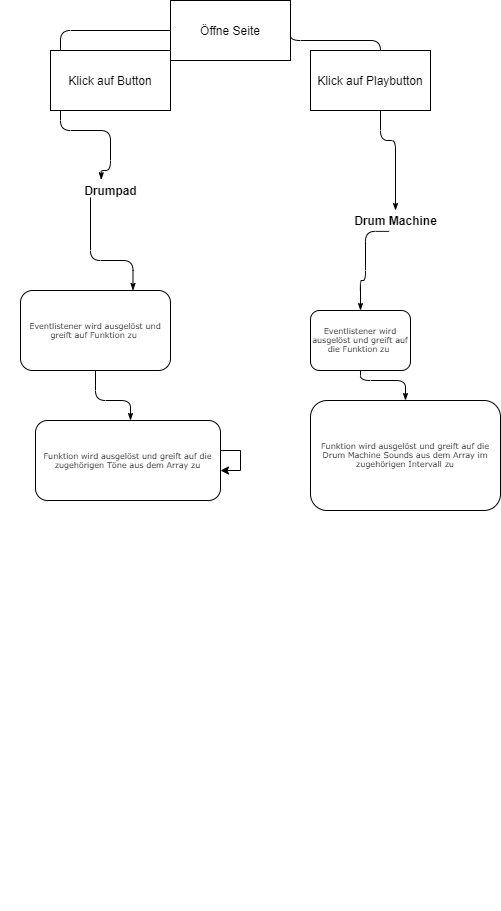

The diagram above was exported from draw.io. Its source (the exported page's mxGraphModel, read from the mxfile embedded in the PNG):
<mxGraphModel dx="1038" dy="539" grid="1" gridSize="10" guides="1" tooltips="1" connect="1" arrows="1" fold="1" page="1" pageScale="1" pageWidth="1100" pageHeight="850" background="none" math="0" shadow="0">
  <root>
    <mxCell id="0" />
    <mxCell id="1" parent="0" />
    <mxCell id="77e6c97f196da883-2" value="Drumpad" style="swimlane;html=1;startSize=20;strokeColor=none;" parent="1" vertex="1">
      <mxGeometry x="300" y="200" width="220" height="730" as="geometry" />
    </mxCell>
    <mxCell id="77e6c97f196da883-9" value="Eventlistener wird ausgelöst und greift auf Funktion zu&amp;nbsp;" style="rounded=1;whiteSpace=wrap;html=1;shadow=0;labelBackgroundColor=none;strokeWidth=1;fontFamily=Verdana;fontSize=8;align=center;" parent="77e6c97f196da883-2" vertex="1">
      <mxGeometry x="20" y="110" width="150" height="80" as="geometry" />
    </mxCell>
    <mxCell id="77e6c97f196da883-28" style="edgeStyle=orthogonalEdgeStyle;rounded=1;html=1;labelBackgroundColor=none;startArrow=none;startFill=0;startSize=5;endArrow=classicThin;endFill=1;endSize=5;jettySize=auto;orthogonalLoop=1;strokeWidth=1;fontFamily=Verdana;fontSize=8;entryX=0.75;entryY=0;entryDx=0;entryDy=0;" parent="77e6c97f196da883-2" target="77e6c97f196da883-9" edge="1">
      <mxGeometry relative="1" as="geometry">
        <mxPoint x="90" y="17" as="sourcePoint" />
        <mxPoint x="90" y="30" as="targetPoint" />
        <Array as="points">
          <mxPoint x="90" y="17" />
          <mxPoint x="90" y="80" />
          <mxPoint x="105" y="80" />
        </Array>
      </mxGeometry>
    </mxCell>
    <mxCell id="RDjwp2C-rL0uni7f59pd-13" value="Funktion wird ausgelöst und greift auf die zugehörigen Töne aus dem Array zu" style="rounded=1;whiteSpace=wrap;html=1;shadow=0;labelBackgroundColor=none;strokeWidth=1;fontFamily=Verdana;fontSize=8;align=center;" parent="77e6c97f196da883-2" vertex="1">
      <mxGeometry x="35" y="240" width="185" height="80" as="geometry" />
    </mxCell>
    <mxCell id="RDjwp2C-rL0uni7f59pd-15" style="edgeStyle=orthogonalEdgeStyle;rounded=0;orthogonalLoop=1;jettySize=auto;html=1;" parent="77e6c97f196da883-2" source="RDjwp2C-rL0uni7f59pd-13" target="RDjwp2C-rL0uni7f59pd-13" edge="1">
      <mxGeometry relative="1" as="geometry" />
    </mxCell>
    <mxCell id="RDjwp2C-rL0uni7f59pd-14" style="edgeStyle=orthogonalEdgeStyle;rounded=1;html=1;labelBackgroundColor=none;startArrow=none;startFill=0;startSize=5;endArrow=classicThin;endFill=1;endSize=5;jettySize=auto;orthogonalLoop=1;strokeWidth=1;fontFamily=Verdana;fontSize=8;exitX=0.5;exitY=1;exitDx=0;exitDy=0;" parent="77e6c97f196da883-2" source="77e6c97f196da883-9" target="RDjwp2C-rL0uni7f59pd-13" edge="1">
      <mxGeometry relative="1" as="geometry">
        <mxPoint x="130" y="220" as="sourcePoint" />
        <mxPoint x="172.5" y="313" as="targetPoint" />
        <Array as="points">
          <mxPoint x="95" y="220" />
          <mxPoint x="130" y="220" />
        </Array>
      </mxGeometry>
    </mxCell>
    <mxCell id="77e6c97f196da883-27" style="edgeStyle=orthogonalEdgeStyle;rounded=1;html=1;labelBackgroundColor=none;startArrow=none;startFill=0;startSize=5;endArrow=classicThin;endFill=1;endSize=5;jettySize=auto;orthogonalLoop=1;strokeWidth=1;fontFamily=Verdana;fontSize=8;exitX=0;exitY=0.5;exitDx=0;exitDy=0;entryX=0.458;entryY=-0.001;entryDx=0;entryDy=0;entryPerimeter=0;" parent="1" source="RDjwp2C-rL0uni7f59pd-9" target="77e6c97f196da883-2" edge="1">
      <mxGeometry relative="1" as="geometry">
        <Array as="points">
          <mxPoint x="360" y="50" />
          <mxPoint x="360" y="150" />
          <mxPoint x="410" y="150" />
          <mxPoint x="410" y="190" />
          <mxPoint x="401" y="190" />
        </Array>
        <mxPoint x="300" y="40" as="sourcePoint" />
        <mxPoint x="390" y="140" as="targetPoint" />
      </mxGeometry>
    </mxCell>
    <mxCell id="RDjwp2C-rL0uni7f59pd-2" value="Drum Machine" style="swimlane;html=1;startSize=20;strokeColor=none;" parent="1" vertex="1">
      <mxGeometry x="590" y="230" width="210" height="630" as="geometry" />
    </mxCell>
    <mxCell id="77e6c97f196da883-8" value="Eventlistener wird ausgelöst und greift auf die Funktion zu&amp;nbsp;" style="rounded=1;whiteSpace=wrap;html=1;shadow=0;labelBackgroundColor=none;strokeWidth=1;fontFamily=Verdana;fontSize=8;align=center;" parent="RDjwp2C-rL0uni7f59pd-2" vertex="1">
      <mxGeometry x="20" y="100" width="100" height="60" as="geometry" />
    </mxCell>
    <mxCell id="RDjwp2C-rL0uni7f59pd-3" value="Funktion wird ausgelöst und greift auf die Drum Machine Sounds aus dem Array im zugehörigen Intervall zu" style="rounded=1;whiteSpace=wrap;html=1;shadow=0;labelBackgroundColor=none;strokeWidth=1;fontFamily=Verdana;fontSize=8;align=center;" parent="RDjwp2C-rL0uni7f59pd-2" vertex="1">
      <mxGeometry x="20" y="190" width="190" height="110" as="geometry" />
    </mxCell>
    <mxCell id="RDjwp2C-rL0uni7f59pd-12" style="edgeStyle=orthogonalEdgeStyle;rounded=1;html=1;labelBackgroundColor=none;startArrow=none;startFill=0;startSize=5;endArrow=classicThin;endFill=1;endSize=5;jettySize=auto;orthogonalLoop=1;strokeWidth=1;fontFamily=Verdana;fontSize=8;entryX=0.5;entryY=0;entryDx=0;entryDy=0;exitX=0.47;exitY=0.033;exitDx=0;exitDy=0;exitPerimeter=0;" parent="RDjwp2C-rL0uni7f59pd-2" source="RDjwp2C-rL0uni7f59pd-2" target="77e6c97f196da883-8" edge="1">
      <mxGeometry relative="1" as="geometry">
        <mxPoint x="70" y="60" as="sourcePoint" />
        <mxPoint x="125" y="153" as="targetPoint" />
        <Array as="points">
          <mxPoint x="75" y="70" />
          <mxPoint x="70" y="70" />
        </Array>
      </mxGeometry>
    </mxCell>
    <mxCell id="RDjwp2C-rL0uni7f59pd-16" style="edgeStyle=orthogonalEdgeStyle;rounded=1;html=1;labelBackgroundColor=none;startArrow=none;startFill=0;startSize=5;endArrow=classicThin;endFill=1;endSize=5;jettySize=auto;orthogonalLoop=1;strokeWidth=1;fontFamily=Verdana;fontSize=8;entryX=0.5;entryY=0;entryDx=0;entryDy=0;exitX=0.5;exitY=1;exitDx=0;exitDy=0;" parent="RDjwp2C-rL0uni7f59pd-2" source="77e6c97f196da883-8" target="RDjwp2C-rL0uni7f59pd-3" edge="1">
      <mxGeometry relative="1" as="geometry">
        <mxPoint x="120" y="170" as="sourcePoint" />
        <mxPoint x="162.5" y="263" as="targetPoint" />
        <Array as="points">
          <mxPoint x="70" y="170" />
          <mxPoint x="115" y="170" />
        </Array>
      </mxGeometry>
    </mxCell>
    <mxCell id="RDjwp2C-rL0uni7f59pd-9" value="Öffne Seite" style="rounded=0;whiteSpace=wrap;html=1;" parent="1" vertex="1">
      <mxGeometry x="470" y="20" width="120" height="60" as="geometry" />
    </mxCell>
    <mxCell id="RDjwp2C-rL0uni7f59pd-10" style="edgeStyle=orthogonalEdgeStyle;rounded=1;html=1;labelBackgroundColor=none;startArrow=none;startFill=0;startSize=5;endArrow=classicThin;endFill=1;endSize=5;jettySize=auto;orthogonalLoop=1;strokeWidth=1;fontFamily=Verdana;fontSize=8;exitX=1;exitY=0.5;exitDx=0;exitDy=0;entryX=0.5;entryY=0;entryDx=0;entryDy=0;" parent="1" source="RDjwp2C-rL0uni7f59pd-9" target="RDjwp2C-rL0uni7f59pd-2" edge="1">
      <mxGeometry relative="1" as="geometry">
        <Array as="points">
          <mxPoint x="590" y="60" />
          <mxPoint x="680" y="60" />
          <mxPoint x="680" y="160" />
          <mxPoint x="695" y="160" />
        </Array>
        <mxPoint x="680" y="60" as="sourcePoint" />
        <mxPoint x="630" y="100" as="targetPoint" />
      </mxGeometry>
    </mxCell>
    <mxCell id="RDjwp2C-rL0uni7f59pd-8" value="Klick auf Button" style="rounded=0;whiteSpace=wrap;html=1;" parent="1" vertex="1">
      <mxGeometry x="350" y="70" width="120" height="60" as="geometry" />
    </mxCell>
    <mxCell id="RDjwp2C-rL0uni7f59pd-11" value="Klick auf Playbutton" style="rounded=0;whiteSpace=wrap;html=1;" parent="1" vertex="1">
      <mxGeometry x="610" y="70" width="120" height="60" as="geometry" />
    </mxCell>
  </root>
</mxGraphModel>